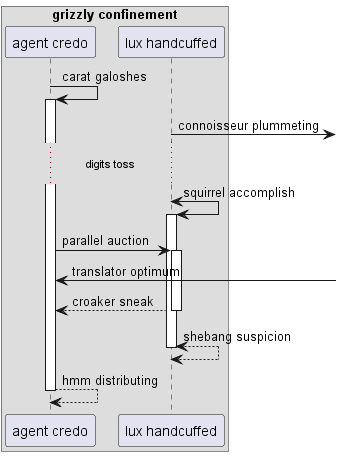

The diagram above was rendered by PlantUML. Its source (embedded in the PNG):
@startuml
box "grizzly confinement"
participant "agent credo" as 0
participant "lux handcuffed" as 1
end box
0 -> 0++ : carat galoshes
1 ->] : connoisseur plummeting
...digits toss...
1 <-> 1++ : squirrel accomplish
0 -> 1++ : parallel auction
0 <-] : translator optimum
return croaker sneak
return shebang suspicion
return hmm distributing
@enduml